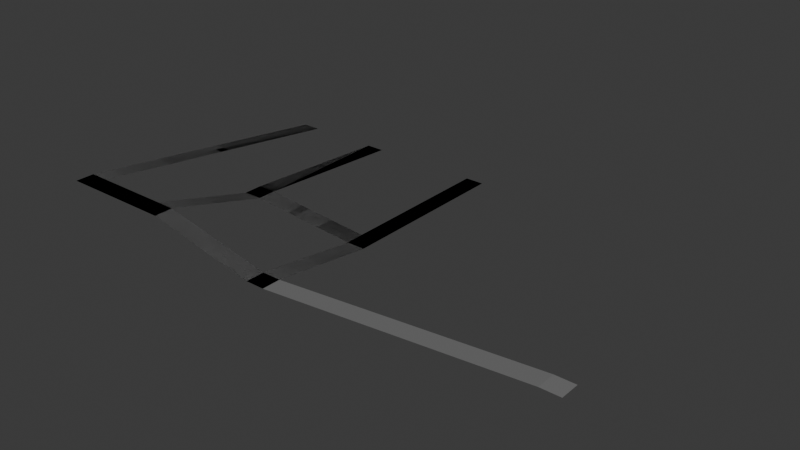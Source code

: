 # Source: area_agustin.blend  (saved by Blender 4.2.66; exported with 4.5.12 LTS)
import bpy
from mathutils import Matrix  # noqa: F401  (used for matrix-valued properties, if any)

bpy.ops.wm.read_factory_settings(use_empty=True)
scene = bpy.context.scene
scene.name = 'Scene'

# ---- collections
col_collection = bpy.data.collections.new('Collection'); scene.collection.children.link(col_collection)

# ---- materials (node trees are filled in below, after node groups)
mat_road = bpy.data.materials.new('Road')
mat_road.use_backface_culling = True

# ---- material node trees
mat_road.use_nodes = True; mat_road.node_tree.nodes.clear()
_N = mat_road.node_tree.nodes; _L = mat_road.node_tree.links
n0 = _N.new('ShaderNodeBsdfPrincipled'); n0.name = 'Principled BSDF'; n0.location = (10, 300)
n0.inputs[0].default_value = (0.1722, 0.1722, 0.1722, 1.0)
n0.inputs[2].default_value = 1.0
n1 = _N.new('ShaderNodeOutputMaterial'); n1.name = 'Material Output'; n1.location = (300, 300)
_L.new(n0.outputs[0], n1.inputs[0])
n1.is_active_output = True

# ---- world
world_world = bpy.data.worlds.new('World'); scene.world = world_world
world_world.use_nodes = True; world_world.node_tree.nodes.clear()
_N = world_world.node_tree.nodes; _L = world_world.node_tree.links
n0 = _N.new('ShaderNodeOutputWorld'); n0.name = 'World Output'; n0.location = (300, 300)
n1 = _N.new('ShaderNodeBackground'); n1.name = 'Background'; n1.location = (10, 300)
n1.inputs[0].default_value = (0.05088, 0.05088, 0.05088, 1.0)
_L.new(n1.outputs[0], n0.inputs[0])
n0.is_active_output = True
world_world.color = (0.05088, 0.05088, 0.05088)
world_world.sun_shadow_jitter_overblur = 0.0

# ---- meshes
me_plane = bpy.data.meshes.new('Plane')
me_plane.from_pydata([(-1.0, -60.0, 8.0), (1.0, -60.0, 8.0), (-1.0, 0.0, 0.0), (1.0, 0.0, 0.0), (-1.0, -64.0, 8.0), (1.0, -64.0, 8.0), (9.0, -60.0, 8.0), (9.0, -64.0, 8.0), (11.0, -60.0, 8.0), (11.0, -64.0, 8.0), (23.0, -60.0, 3.0), (23.0, -64.0, 3.0), (25.0, -60.0, 3.0), (25.0, -64.0, 3.0), (9.0, 0.0, 0.0), (11.0, 0.0, 0.0), (9.0, -38.0, 2.0), (11.0, -38.0, 2.0), (9.0, -34.0, 2.0), (11.0, -34.0, 2.0), (23.0, -38.0, 0.0), (25.0, -38.0, 0.0), (23.0, -34.0, 0.0), (25.0, -34.0, 0.0), (23.0, 0.0, 0.0), (25.0, 0.0, 0.0), (53.0, -60.0, 8.0), (53.0, -64.0, 8.0), (55.0, -60.0, 8.0), (55.0, -64.0, 8.0)], [], [(0, 1, 3, 2), (1, 0, 4, 5), (1, 5, 7, 6), (6, 7, 9, 8), (8, 9, 11, 10), (10, 11, 13, 12), (16, 17, 19, 18), (6, 8, 17, 16), (14, 18, 19, 15), (10, 12, 21, 20), (20, 21, 23, 22), (17, 20, 22, 19), (22, 23, 25, 24), (12, 13, 27, 26), (26, 27, 29, 28)])
_uv = me_plane.uv_layers.new(name='UVMap')
_uv.uv.foreach_set('vector', [0.0, 0.0, 1.0, 0.0, 1.0, 0.5, 0.0, 0.5, 1.0, 0.0, 0.0, 0.0, 0.0, 0.0, 1.0, 0.0, 1.0, 0.0, 1.0, 0.0, 1.0, 0.0, 1.0, 0.0, 1.0, 0.0, 1.0, 0.0, 1.0, 0.0, 1.0, 0.0, 1.0, 0.0, 1.0, 0.0, 1.0, 0.0, 1.0, 0.0, 1.0, 0.0, 1.0, 0.0, 1.0, 0.0, 1.0, 0.0, 1.0, 0.0, 1.0, 0.0, 1.0, 0.0, 1.0, 0.0, 1.0, 0.0, 1.0, 0.0, 1.0, 0.0, 1.0, 0.0, 0.0, 0.0, 1.0, 0.0, 1.0, 0.0, 0.0, 0.0, 1.0, 0.0, 1.0, 0.0, 1.0, 0.0, 1.0, 0.0, 1.0, 0.0, 1.0, 0.0, 1.0, 0.0, 1.0, 0.0, 1.0, 0.0, 1.0, 0.0, 1.0, 0.0, 1.0, 0.0, 1.0, 0.0, 1.0, 0.0, 1.0, 0.0, 1.0, 0.0, 1.0, 0.0, 1.0, 0.0, 1.0, 0.0, 1.0, 0.0, 1.0, 0.0, 1.0, 0.0, 1.0, 0.0, 1.0, 0.0])
me_plane.materials.append(mat_road)
me_plane.update()
me_plane_002 = bpy.data.meshes.new('Plane.002')
me_plane_002.from_pydata([(-1.0, -60.0, 8.0), (1.0, -60.0, 8.0), (-1.0, 0.0, 0.0), (1.0, 0.0, 0.0), (-1.0, -64.0, 8.0), (1.0, -64.0, 8.0), (9.0, -60.0, 8.0), (9.0, -64.0, 8.0), (11.0, -60.0, 8.0), (11.0, -64.0, 8.0), (23.0, -60.0, 3.0), (23.0, -64.0, 3.0), (25.0, -60.0, 3.0), (25.0, -64.0, 3.0), (9.0, 0.0, 0.0), (11.0, 0.0, 0.0), (9.0, -38.0, 2.0), (11.0, -38.0, 2.0), (9.0, -34.0, 2.0), (11.0, -34.0, 2.0), (23.0, -38.0, 0.0), (25.0, -38.0, 0.0), (23.0, -34.0, 0.0), (25.0, -34.0, 0.0), (23.0, 0.0, 0.0), (25.0, 0.0, 0.0)], [], [(0, 1, 3, 2), (1, 0, 4, 5), (1, 5, 7, 6), (6, 7, 9, 8), (8, 9, 11, 10), (10, 11, 13, 12), (16, 17, 19, 18), (6, 8, 17, 16), (14, 18, 19, 15), (10, 12, 21, 20), (20, 21, 23, 22), (17, 20, 22, 19), (22, 23, 25, 24)])
_uv = me_plane_002.uv_layers.new(name='UVMap')
_uv.uv.foreach_set('vector', [0.0, 0.0, 1.0, 0.0, 1.0, 0.5, 0.0, 0.5, 1.0, 0.0, 0.0, 0.0, 0.0, 0.0, 1.0, 0.0, 1.0, 0.0, 1.0, 0.0, 1.0, 0.0, 1.0, 0.0, 1.0, 0.0, 1.0, 0.0, 1.0, 0.0, 1.0, 0.0, 1.0, 0.0, 1.0, 0.0, 1.0, 0.0, 1.0, 0.0, 1.0, 0.0, 1.0, 0.0, 1.0, 0.0, 1.0, 0.0, 1.0, 0.0, 1.0, 0.0, 1.0, 0.0, 1.0, 0.0, 1.0, 0.0, 1.0, 0.0, 1.0, 0.0, 1.0, 0.0, 0.0, 0.0, 1.0, 0.0, 1.0, 0.0, 0.0, 0.0, 1.0, 0.0, 1.0, 0.0, 1.0, 0.0, 1.0, 0.0, 1.0, 0.0, 1.0, 0.0, 1.0, 0.0, 1.0, 0.0, 1.0, 0.0, 1.0, 0.0, 1.0, 0.0, 1.0, 0.0, 1.0, 0.0, 1.0, 0.0, 1.0, 0.0, 1.0, 0.0])
me_plane_002.materials.append(mat_road)
me_plane_002.update()

# ---- objects
ob_plane = bpy.data.objects.new('Plane', me_plane)
ob_plane_colonly = bpy.data.objects.new('Plane-colonly', me_plane_002)

# ---- transforms, parenting, visibility, modifiers, constraints
ob_plane.location = (0.0, 0.0, 0.0)
ob_plane.scale = (2.0, 1.0, 1.0)
ob_plane_colonly.location = (0.0, 0.0, 0.0)
ob_plane_colonly.scale = (2.0, 1.0, 1.0)

# ---- collection membership
col_collection.objects.link(ob_plane)
col_collection.objects.link(ob_plane_colonly)

# ---- scene / render settings (as saved in the file)
scene.frame_start = 1; scene.frame_end = 250; scene.frame_set(1)
scene.render.engine = 'BLENDER_EEVEE_NEXT'
bpy.context.view_layer.update()

# ---- added for rendering (the .blend has no active camera and no usable light): camera, sun
cam_auto = bpy.data.cameras.new('AutoCamera')
cam_auto.lens = 50.0
cam_auto.sensor_width = 36.0
cam_auto.clip_end = 2098.61
ob_auto_camera = bpy.data.objects.new('AutoCamera', cam_auto)
scene.collection.objects.link(ob_auto_camera)
ob_auto_camera.location = (173.58, -175.496, 99.6637)
ob_auto_camera.rotation_euler = (1.09748, -7.21219e-08, 0.694738)
scene.camera = ob_auto_camera
light_auto_sun = bpy.data.lights.new('AutoSun', 'SUN')
light_auto_sun.energy = 3.0
light_auto_sun.angle = 0.0523599
ob_auto_sun = bpy.data.objects.new('AutoSun', light_auto_sun)
scene.collection.objects.link(ob_auto_sun)
ob_auto_sun.rotation_euler = (0.872665, 0.174533, 0.523599)
bpy.context.view_layer.update()
